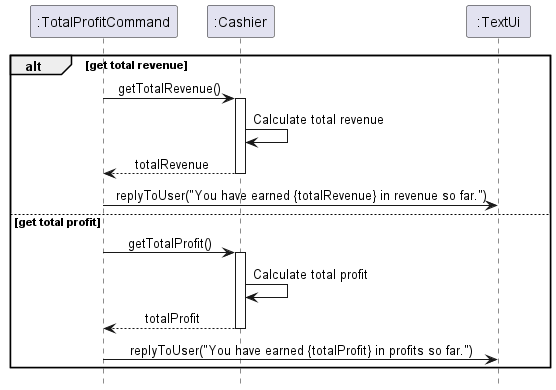

The diagram above was rendered by PlantUML. Its source (embedded in the PNG):
@startuml
!include ../Style.puml

participant ":TotalProfitCommand" as TotalProfitCommand
participant ":Cashier" as Cashier
participant ":TextUi" as TextUi

alt get total revenue
    TotalProfitCommand -> Cashier: getTotalRevenue()
    activate Cashier
    Cashier -> Cashier: Calculate total revenue
    Cashier --> TotalProfitCommand: totalRevenue
    deactivate Cashier
    TotalProfitCommand -> TextUi: replyToUser("You have earned {totalRevenue} in revenue so far.")
else get total profit
    TotalProfitCommand -> Cashier: getTotalProfit()
    activate Cashier
    Cashier -> Cashier: Calculate total profit
    Cashier --> TotalProfitCommand: totalProfit
    deactivate Cashier
    TotalProfitCommand -> TextUi: replyToUser("You have earned {totalProfit} in profits so far.")
end


@enduml